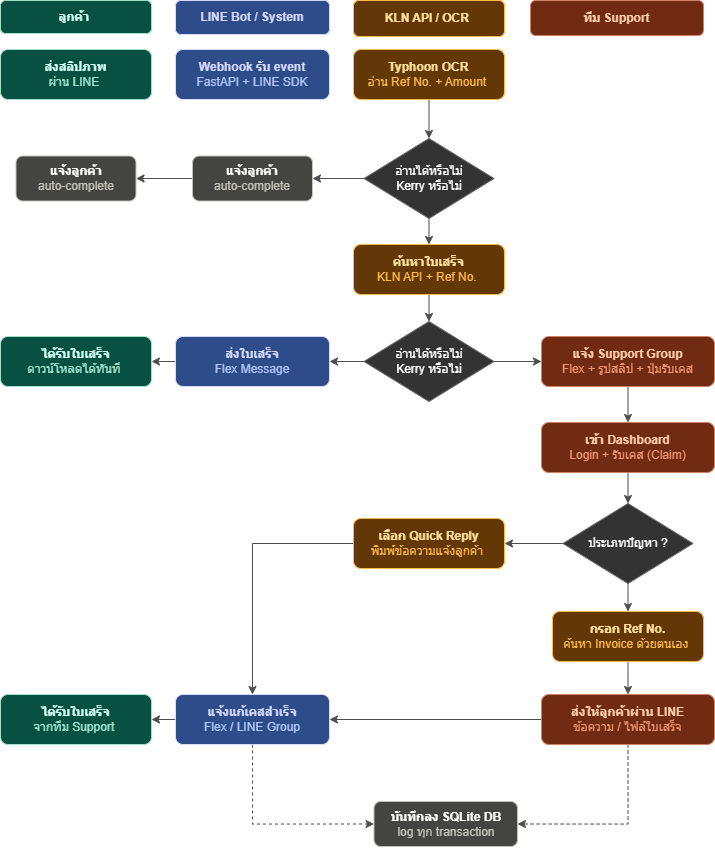

The diagram above was exported from draw.io. Its source (the exported page's mxGraphModel, read from the mxfile embedded in the PNG):
<mxGraphModel dx="1584" dy="872" grid="0" gridSize="10" guides="1" tooltips="1" connect="1" arrows="1" fold="1" page="1" pageScale="1" pageWidth="827" pageHeight="1169" background="light-dark(#FFFFFF,#FFFFFF)" math="0" shadow="0">
  <root>
    <mxCell id="0" />
    <mxCell id="1" parent="0" />
    <mxCell id="GC68NTzHn8G6FhSUJCi_-13" edge="1" parent="1" source="KfBNIzaZso6m1nEV7JuN-1" style="edgeStyle=orthogonalEdgeStyle;rounded=0;orthogonalLoop=1;jettySize=auto;html=1;exitX=0.5;exitY=1;exitDx=0;exitDy=0;entryX=0.5;entryY=0;entryDx=0;entryDy=0;strokeColor=light-dark(#000000,#4D4D4D);" target="GC68NTzHn8G6FhSUJCi_-12">
      <mxGeometry relative="1" as="geometry" />
    </mxCell>
    <mxCell id="KfBNIzaZso6m1nEV7JuN-1" parent="1" style="rounded=1;whiteSpace=wrap;html=1;fillColor=light-dark(#000000,#712B13);strokeColor=light-dark(#000000, #d08267);" value="&lt;font style=&quot;color: light-dark(rgb(0, 0, 0), rgb(255, 206, 174));&quot;&gt;&lt;font&gt;&lt;b style=&quot;&quot;&gt;แจ้ง Support Group&lt;/b&gt;&lt;/font&gt;&lt;/font&gt;&lt;div&gt;&lt;div&gt;&lt;font style=&quot;color: light-dark(rgb(0, 0, 0), rgb(238, 150, 116));&quot;&gt;Flex + รูปสลิป + ปุ่มรับเคส&lt;/font&gt;&lt;/div&gt;&lt;/div&gt;" vertex="1">
      <mxGeometry height="50" width="173" x="598" y="484" as="geometry" />
    </mxCell>
    <mxCell id="KfBNIzaZso6m1nEV7JuN-2" parent="1" style="rounded=1;whiteSpace=wrap;html=1;fillColor=light-dark(#000000,#2D4C89);strokeColor=light-dark(#000000,#D7DAFF);" value="&lt;font style=&quot;color: light-dark(rgb(0, 0, 0), rgb(215, 218, 255));&quot;&gt;&lt;b style=&quot;&quot;&gt;Webhook รับ event&lt;/b&gt;&lt;/font&gt;&lt;div&gt;&lt;font style=&quot;color: light-dark(rgb(0, 0, 0), rgb(177, 197, 255));&quot;&gt;FastAPI + LINE SDK&lt;/font&gt;&lt;/div&gt;" vertex="1">
      <mxGeometry height="50" width="154" x="232" y="197" as="geometry" />
    </mxCell>
    <mxCell id="qCgLB8-LkLUzcjch-akN-2" edge="1" parent="1" source="KfBNIzaZso6m1nEV7JuN-3" style="edgeStyle=orthogonalEdgeStyle;rounded=0;orthogonalLoop=1;jettySize=auto;html=1;exitX=0.5;exitY=1;exitDx=0;exitDy=0;entryX=0.5;entryY=0;entryDx=0;entryDy=0;strokeColor=light-dark(#000000,#4D4D4D);" target="qCgLB8-LkLUzcjch-akN-1">
      <mxGeometry relative="1" as="geometry" />
    </mxCell>
    <mxCell id="KfBNIzaZso6m1nEV7JuN-3" parent="1" style="rounded=1;whiteSpace=wrap;html=1;fillColor=light-dark(#000000,#633806);strokeColor=light-dark(#000000,#FFBB46);" value="&lt;div&gt;&lt;font style=&quot;color: light-dark(rgb(255, 226, 159), rgb(255, 226, 159));&quot;&gt;&lt;b style=&quot;&quot;&gt;Typhoon OCR&lt;/b&gt;&lt;/font&gt;&lt;/div&gt;&lt;div&gt;&lt;font style=&quot;color: light-dark(rgb(0, 0, 0), rgb(255, 187, 70));&quot;&gt;อ่าน Ref No. + Amount&amp;nbsp;&lt;/font&gt;&lt;/div&gt;" vertex="1">
      <mxGeometry height="50" width="151" x="410" y="197" as="geometry" />
    </mxCell>
    <mxCell id="KfBNIzaZso6m1nEV7JuN-4" parent="1" style="rounded=1;whiteSpace=wrap;html=1;fillColor=light-dark(#000000,#085041);strokeColor=light-dark(#000000,#9FE1CB);" value="&lt;font style=&quot;&quot;&gt;&lt;font style=&quot;color: light-dark(rgb(0, 0, 0), rgb(210, 255, 241));&quot;&gt;&lt;b style=&quot;&quot;&gt;ส่งสลิปภาพ&lt;/b&gt;&lt;/font&gt;&lt;/font&gt;&lt;div&gt;&lt;font style=&quot;color: light-dark(rgb(0, 0, 0), rgb(159, 225, 203));&quot;&gt;ผ่าน LINE&amp;nbsp;&lt;/font&gt;&lt;/div&gt;" vertex="1">
      <mxGeometry height="50" width="151" x="57" y="197" as="geometry" />
    </mxCell>
    <mxCell id="wxZxFqqhLAr8s-jD1Ck3-2" edge="1" parent="1" source="qCgLB8-LkLUzcjch-akN-1" style="edgeStyle=orthogonalEdgeStyle;rounded=0;orthogonalLoop=1;jettySize=auto;html=1;exitX=0;exitY=0.5;exitDx=0;exitDy=0;entryX=1;entryY=0.5;entryDx=0;entryDy=0;strokeColor=light-dark(#000000,#4D4D4D);" target="wxZxFqqhLAr8s-jD1Ck3-1">
      <mxGeometry relative="1" as="geometry" />
    </mxCell>
    <mxCell id="GC68NTzHn8G6FhSUJCi_-5" edge="1" parent="1" source="qCgLB8-LkLUzcjch-akN-1" style="edgeStyle=orthogonalEdgeStyle;rounded=0;orthogonalLoop=1;jettySize=auto;html=1;exitX=0.5;exitY=1;exitDx=0;exitDy=0;entryX=0.5;entryY=0;entryDx=0;entryDy=0;strokeColor=light-dark(#000000,#4D4D4D);" target="GC68NTzHn8G6FhSUJCi_-3">
      <mxGeometry relative="1" as="geometry" />
    </mxCell>
    <mxCell id="qCgLB8-LkLUzcjch-akN-1" parent="1" style="rhombus;whiteSpace=wrap;html=1;fontColor=light-dark(#000000,#000000);labelBorderColor=none;strokeColor=light-dark(#000000,#666666);fillColor=light-dark(#FFFFFF,#333333);" value="&lt;font style=&quot;color: light-dark(rgb(255, 255, 255), rgb(255, 255, 255));&quot;&gt;อ่านได้หรือไม่&lt;/font&gt;&lt;div&gt;&lt;font style=&quot;color: light-dark(rgb(255, 255, 255), rgb(255, 255, 255));&quot;&gt;Kerry หรือไม่&lt;/font&gt;&lt;/div&gt;" vertex="1">
      <mxGeometry height="80" width="130" x="420.5" y="286" as="geometry" />
    </mxCell>
    <mxCell id="GC68NTzHn8G6FhSUJCi_-2" edge="1" parent="1" source="wxZxFqqhLAr8s-jD1Ck3-1" style="edgeStyle=orthogonalEdgeStyle;rounded=0;orthogonalLoop=1;jettySize=auto;html=1;exitX=0;exitY=0.5;exitDx=0;exitDy=0;entryX=1;entryY=0.5;entryDx=0;entryDy=0;strokeColor=light-dark(#000000,#4D4D4D);" target="GC68NTzHn8G6FhSUJCi_-1">
      <mxGeometry relative="1" as="geometry" />
    </mxCell>
    <mxCell id="wxZxFqqhLAr8s-jD1Ck3-1" parent="1" style="rounded=1;whiteSpace=wrap;html=1;fillColor=light-dark(#FFFFFF,#444441);strokeColor=light-dark(#FFFFFF,#C3C3BB);" value="&lt;b&gt;แจ้งลูกค้า&lt;/b&gt;&lt;div&gt;&lt;font style=&quot;color: light-dark(rgb(255, 255, 255), rgb(195, 195, 187));&quot;&gt;auto-complete&lt;/font&gt;&lt;/div&gt;" vertex="1">
      <mxGeometry height="45" width="120" x="249" y="303.5" as="geometry" />
    </mxCell>
    <mxCell id="GC68NTzHn8G6FhSUJCi_-1" parent="1" style="rounded=1;whiteSpace=wrap;html=1;fillColor=light-dark(#FFFFFF,#444441);strokeColor=light-dark(#FFFFFF,#C3C3BB);" value="&lt;b&gt;แจ้งลูกค้า&lt;/b&gt;&lt;div&gt;&lt;font style=&quot;color: light-dark(rgb(255, 255, 255), rgb(195, 195, 187));&quot;&gt;auto-complete&lt;/font&gt;&lt;/div&gt;" vertex="1">
      <mxGeometry height="45" width="120" x="72.5" y="303.5" as="geometry" />
    </mxCell>
    <mxCell id="GC68NTzHn8G6FhSUJCi_-6" edge="1" parent="1" source="GC68NTzHn8G6FhSUJCi_-3" style="edgeStyle=orthogonalEdgeStyle;rounded=0;orthogonalLoop=1;jettySize=auto;html=1;exitX=0.5;exitY=1;exitDx=0;exitDy=0;entryX=0.5;entryY=0;entryDx=0;entryDy=0;strokeColor=light-dark(#000000,#4D4D4D);" target="GC68NTzHn8G6FhSUJCi_-4">
      <mxGeometry relative="1" as="geometry" />
    </mxCell>
    <mxCell id="GC68NTzHn8G6FhSUJCi_-3" parent="1" style="rounded=1;whiteSpace=wrap;html=1;fillColor=light-dark(#000000,#633806);strokeColor=light-dark(#000000,#FFBB46);" value="&lt;div&gt;&lt;font style=&quot;color: light-dark(rgb(255, 226, 159), rgb(255, 226, 159));&quot;&gt;&lt;b style=&quot;&quot;&gt;ค้นหาใบเสร็จ&lt;/b&gt;&lt;/font&gt;&lt;/div&gt;&lt;div&gt;&lt;font style=&quot;color: light-dark(rgb(0, 0, 0), rgb(255, 187, 70));&quot;&gt;KLN API + Ref No.&amp;nbsp;&lt;/font&gt;&lt;/div&gt;" vertex="1">
      <mxGeometry height="50" width="151" x="410" y="392" as="geometry" />
    </mxCell>
    <mxCell id="GC68NTzHn8G6FhSUJCi_-8" edge="1" parent="1" source="GC68NTzHn8G6FhSUJCi_-4" style="edgeStyle=orthogonalEdgeStyle;rounded=0;orthogonalLoop=1;jettySize=auto;html=1;exitX=0;exitY=0.5;exitDx=0;exitDy=0;entryX=1;entryY=0.5;entryDx=0;entryDy=0;strokeColor=light-dark(#000000,#4D4D4D);" target="GC68NTzHn8G6FhSUJCi_-7">
      <mxGeometry relative="1" as="geometry" />
    </mxCell>
    <mxCell id="GC68NTzHn8G6FhSUJCi_-11" edge="1" parent="1" source="GC68NTzHn8G6FhSUJCi_-4" style="edgeStyle=orthogonalEdgeStyle;rounded=0;orthogonalLoop=1;jettySize=auto;html=1;exitX=1;exitY=0.5;exitDx=0;exitDy=0;entryX=0;entryY=0.5;entryDx=0;entryDy=0;strokeColor=light-dark(#000000,#4D4D4D);" target="KfBNIzaZso6m1nEV7JuN-1">
      <mxGeometry relative="1" as="geometry" />
    </mxCell>
    <mxCell id="GC68NTzHn8G6FhSUJCi_-4" parent="1" style="rhombus;whiteSpace=wrap;html=1;fontColor=light-dark(#000000,#000000);labelBorderColor=none;strokeColor=light-dark(#000000,#666666);fillColor=light-dark(#FFFFFF,#333333);" value="&lt;font style=&quot;color: light-dark(rgb(255, 255, 255), rgb(255, 255, 255));&quot;&gt;อ่านได้หรือไม่&lt;/font&gt;&lt;div&gt;&lt;font style=&quot;color: light-dark(rgb(255, 255, 255), rgb(255, 255, 255));&quot;&gt;Kerry หรือไม่&lt;/font&gt;&lt;/div&gt;" vertex="1">
      <mxGeometry height="80" width="130" x="420.5" y="469" as="geometry" />
    </mxCell>
    <mxCell id="GC68NTzHn8G6FhSUJCi_-10" edge="1" parent="1" source="GC68NTzHn8G6FhSUJCi_-7" style="edgeStyle=orthogonalEdgeStyle;rounded=0;orthogonalLoop=1;jettySize=auto;html=1;exitX=0;exitY=0.5;exitDx=0;exitDy=0;entryX=1;entryY=0.5;entryDx=0;entryDy=0;strokeColor=light-dark(#000000,#4D4D4D);" target="GC68NTzHn8G6FhSUJCi_-9">
      <mxGeometry relative="1" as="geometry" />
    </mxCell>
    <mxCell id="GC68NTzHn8G6FhSUJCi_-7" parent="1" style="rounded=1;whiteSpace=wrap;html=1;fillColor=light-dark(#000000,#2D4C89);strokeColor=light-dark(#000000,#D7DAFF);" value="&lt;font style=&quot;color: light-dark(rgb(0, 0, 0), rgb(215, 218, 255));&quot;&gt;&lt;b style=&quot;&quot;&gt;ส่งใบเสร็จ&lt;/b&gt;&lt;/font&gt;&lt;div&gt;&lt;font style=&quot;color: light-dark(rgb(0, 0, 0), rgb(177, 197, 255));&quot;&gt;Flex Message&lt;/font&gt;&lt;/div&gt;" vertex="1">
      <mxGeometry height="50" width="154" x="232" y="484" as="geometry" />
    </mxCell>
    <mxCell id="GC68NTzHn8G6FhSUJCi_-9" parent="1" style="rounded=1;whiteSpace=wrap;html=1;fillColor=light-dark(#000000,#085041);strokeColor=light-dark(#000000,#9FE1CB);" value="&lt;font style=&quot;&quot;&gt;&lt;font style=&quot;color: light-dark(rgb(0, 0, 0), rgb(210, 255, 241));&quot;&gt;&lt;b style=&quot;&quot;&gt;ได้รับใบเสร็จ&lt;/b&gt;&lt;/font&gt;&lt;/font&gt;&lt;div&gt;&lt;font style=&quot;color: light-dark(rgb(0, 0, 0), rgb(159, 225, 203));&quot;&gt;ดาวน์โหลดได้ทันที&amp;nbsp;&lt;/font&gt;&lt;/div&gt;" vertex="1">
      <mxGeometry height="50" width="151" x="57" y="484" as="geometry" />
    </mxCell>
    <mxCell id="GC68NTzHn8G6FhSUJCi_-15" edge="1" parent="1" source="GC68NTzHn8G6FhSUJCi_-12" style="edgeStyle=orthogonalEdgeStyle;rounded=0;orthogonalLoop=1;jettySize=auto;html=1;exitX=0.5;exitY=1;exitDx=0;exitDy=0;entryX=0.5;entryY=0;entryDx=0;entryDy=0;strokeColor=light-dark(#000000,#4D4D4D);" target="GC68NTzHn8G6FhSUJCi_-14">
      <mxGeometry relative="1" as="geometry" />
    </mxCell>
    <mxCell id="GC68NTzHn8G6FhSUJCi_-12" parent="1" style="rounded=1;whiteSpace=wrap;html=1;fillColor=light-dark(#000000,#712B13);strokeColor=light-dark(#000000, #d08267);" value="&lt;font style=&quot;color: light-dark(rgb(0, 0, 0), rgb(255, 206, 174));&quot;&gt;&lt;font&gt;&lt;b style=&quot;&quot;&gt;เข้า Dashboard&lt;/b&gt;&lt;/font&gt;&lt;/font&gt;&lt;div&gt;&lt;div&gt;&lt;font style=&quot;color: light-dark(rgb(0, 0, 0), rgb(238, 150, 116));&quot;&gt;Login + รับเคส (Claim)&lt;/font&gt;&lt;/div&gt;&lt;/div&gt;" vertex="1">
      <mxGeometry height="50" width="173" x="598" y="570" as="geometry" />
    </mxCell>
    <mxCell id="GC68NTzHn8G6FhSUJCi_-17" edge="1" parent="1" source="GC68NTzHn8G6FhSUJCi_-14" style="edgeStyle=orthogonalEdgeStyle;rounded=0;orthogonalLoop=1;jettySize=auto;html=1;exitX=0;exitY=0.5;exitDx=0;exitDy=0;entryX=1;entryY=0.5;entryDx=0;entryDy=0;strokeColor=light-dark(#000000,#4D4D4D);" target="GC68NTzHn8G6FhSUJCi_-16">
      <mxGeometry relative="1" as="geometry" />
    </mxCell>
    <mxCell id="GC68NTzHn8G6FhSUJCi_-19" edge="1" parent="1" source="GC68NTzHn8G6FhSUJCi_-14" style="edgeStyle=orthogonalEdgeStyle;rounded=0;orthogonalLoop=1;jettySize=auto;html=1;exitX=0.5;exitY=1;exitDx=0;exitDy=0;entryX=0.5;entryY=0;entryDx=0;entryDy=0;strokeColor=light-dark(#000000,#4D4D4D);" target="GC68NTzHn8G6FhSUJCi_-18">
      <mxGeometry relative="1" as="geometry" />
    </mxCell>
    <mxCell id="GC68NTzHn8G6FhSUJCi_-14" parent="1" style="rhombus;whiteSpace=wrap;html=1;fontColor=light-dark(#000000,#000000);labelBorderColor=none;strokeColor=light-dark(#000000,#666666);fillColor=light-dark(#FFFFFF,#333333);" value="&lt;font style=&quot;color: light-dark(rgb(255, 255, 255), rgb(255, 255, 255));&quot;&gt;ประเภทปัญหา ?&lt;/font&gt;" vertex="1">
      <mxGeometry height="80" width="130" x="619.5" y="651" as="geometry" />
    </mxCell>
    <mxCell id="GC68NTzHn8G6FhSUJCi_-24" edge="1" parent="1" source="GC68NTzHn8G6FhSUJCi_-16" style="edgeStyle=orthogonalEdgeStyle;rounded=0;orthogonalLoop=1;jettySize=auto;html=1;exitX=0;exitY=0.5;exitDx=0;exitDy=0;entryX=0.5;entryY=0;entryDx=0;entryDy=0;strokeColor=light-dark(#000000,#4D4D4D);" target="GC68NTzHn8G6FhSUJCi_-22">
      <mxGeometry relative="1" as="geometry" />
    </mxCell>
    <mxCell id="GC68NTzHn8G6FhSUJCi_-16" parent="1" style="rounded=1;whiteSpace=wrap;html=1;fillColor=light-dark(#000000,#633806);strokeColor=light-dark(#000000,#FFBB46);" value="&lt;div&gt;&lt;font style=&quot;color: light-dark(rgb(255, 226, 159), rgb(255, 226, 159));&quot;&gt;&lt;b style=&quot;&quot;&gt;เลือก Quick Reply&lt;/b&gt;&lt;/font&gt;&lt;/div&gt;&lt;div&gt;&lt;font style=&quot;color: light-dark(rgb(0, 0, 0), rgb(255, 187, 70));&quot;&gt;พิมพ์ข้อความแจ้งลูกค้า&amp;nbsp;&lt;/font&gt;&lt;/div&gt;" vertex="1">
      <mxGeometry height="50" width="151" x="410" y="666" as="geometry" />
    </mxCell>
    <mxCell id="GC68NTzHn8G6FhSUJCi_-21" edge="1" parent="1" source="GC68NTzHn8G6FhSUJCi_-18" style="edgeStyle=orthogonalEdgeStyle;rounded=0;orthogonalLoop=1;jettySize=auto;html=1;exitX=0.5;exitY=1;exitDx=0;exitDy=0;entryX=0.5;entryY=0;entryDx=0;entryDy=0;strokeColor=light-dark(#000000,#4D4D4D);" target="GC68NTzHn8G6FhSUJCi_-20">
      <mxGeometry relative="1" as="geometry" />
    </mxCell>
    <mxCell id="GC68NTzHn8G6FhSUJCi_-18" parent="1" style="rounded=1;whiteSpace=wrap;html=1;fillColor=light-dark(#000000,#633806);strokeColor=light-dark(#000000,#FFBB46);" value="&lt;div&gt;&lt;font style=&quot;color: light-dark(rgb(255, 226, 159), rgb(255, 226, 159));&quot;&gt;&lt;b style=&quot;&quot;&gt;กรอก Ref No.&lt;/b&gt;&lt;/font&gt;&lt;/div&gt;&lt;div&gt;&lt;font style=&quot;color: light-dark(rgb(0, 0, 0), rgb(255, 187, 70));&quot;&gt;ค้นหา Invoice ด้วยตนเอง&amp;nbsp;&lt;/font&gt;&lt;/div&gt;" vertex="1">
      <mxGeometry height="50" width="151" x="609" y="759" as="geometry" />
    </mxCell>
    <mxCell id="GC68NTzHn8G6FhSUJCi_-23" edge="1" parent="1" source="GC68NTzHn8G6FhSUJCi_-20" style="edgeStyle=orthogonalEdgeStyle;rounded=0;orthogonalLoop=1;jettySize=auto;html=1;exitX=0;exitY=0.5;exitDx=0;exitDy=0;entryX=1;entryY=0.5;entryDx=0;entryDy=0;strokeColor=light-dark(#000000,#4D4D4D);" target="GC68NTzHn8G6FhSUJCi_-22">
      <mxGeometry relative="1" as="geometry" />
    </mxCell>
    <mxCell id="GC68NTzHn8G6FhSUJCi_-28" edge="1" parent="1" source="GC68NTzHn8G6FhSUJCi_-20" style="edgeStyle=orthogonalEdgeStyle;rounded=0;orthogonalLoop=1;jettySize=auto;html=1;exitX=0.5;exitY=1;exitDx=0;exitDy=0;entryX=1;entryY=0.5;entryDx=0;entryDy=0;strokeColor=light-dark(#000000,#4D4D4D);dashed=1;" target="GC68NTzHn8G6FhSUJCi_-27">
      <mxGeometry relative="1" as="geometry" />
    </mxCell>
    <mxCell id="GC68NTzHn8G6FhSUJCi_-20" parent="1" style="rounded=1;whiteSpace=wrap;html=1;fillColor=light-dark(#000000,#712B13);strokeColor=light-dark(#000000, #d08267);" value="&lt;font style=&quot;color: light-dark(rgb(0, 0, 0), rgb(255, 206, 174));&quot;&gt;&lt;font&gt;&lt;b style=&quot;&quot;&gt;ส่งให้ลูกค้าผ่าน LINE&lt;/b&gt;&lt;/font&gt;&lt;/font&gt;&lt;div&gt;&lt;div&gt;&lt;font style=&quot;color: light-dark(rgb(0, 0, 0), rgb(238, 150, 116));&quot;&gt;ข้อความ / ไฟล์ใบเสร็จ&lt;/font&gt;&lt;/div&gt;&lt;/div&gt;" vertex="1">
      <mxGeometry height="50" width="173" x="598" y="842" as="geometry" />
    </mxCell>
    <mxCell id="GC68NTzHn8G6FhSUJCi_-26" edge="1" parent="1" source="GC68NTzHn8G6FhSUJCi_-22" style="edgeStyle=orthogonalEdgeStyle;rounded=0;orthogonalLoop=1;jettySize=auto;html=1;exitX=0;exitY=0.5;exitDx=0;exitDy=0;entryX=1;entryY=0.5;entryDx=0;entryDy=0;strokeColor=light-dark(#000000,#4D4D4D);" target="GC68NTzHn8G6FhSUJCi_-25">
      <mxGeometry relative="1" as="geometry" />
    </mxCell>
    <mxCell id="GC68NTzHn8G6FhSUJCi_-29" edge="1" parent="1" source="GC68NTzHn8G6FhSUJCi_-22" style="edgeStyle=orthogonalEdgeStyle;rounded=0;orthogonalLoop=1;jettySize=auto;html=1;exitX=0.5;exitY=1;exitDx=0;exitDy=0;entryX=0;entryY=0.5;entryDx=0;entryDy=0;strokeColor=light-dark(#000000,#4D4D4D);dashed=1;" target="GC68NTzHn8G6FhSUJCi_-27">
      <mxGeometry relative="1" as="geometry" />
    </mxCell>
    <mxCell id="GC68NTzHn8G6FhSUJCi_-22" parent="1" style="rounded=1;whiteSpace=wrap;html=1;fillColor=light-dark(#000000,#2D4C89);strokeColor=light-dark(#000000,#D7DAFF);" value="&lt;font style=&quot;color: light-dark(rgb(0, 0, 0), rgb(215, 218, 255));&quot;&gt;&lt;b style=&quot;&quot;&gt;แจ้งแก้เคสสำเร็จ&lt;/b&gt;&lt;/font&gt;&lt;div&gt;&lt;font style=&quot;color: light-dark(rgb(0, 0, 0), rgb(177, 197, 255));&quot;&gt;Flex / LINE Group&lt;/font&gt;&lt;/div&gt;" vertex="1">
      <mxGeometry height="50" width="154" x="232" y="842" as="geometry" />
    </mxCell>
    <mxCell id="GC68NTzHn8G6FhSUJCi_-25" parent="1" style="rounded=1;whiteSpace=wrap;html=1;fillColor=light-dark(#000000,#085041);strokeColor=light-dark(#000000,#9FE1CB);" value="&lt;font style=&quot;&quot;&gt;&lt;font style=&quot;color: light-dark(rgb(0, 0, 0), rgb(210, 255, 241));&quot;&gt;&lt;b style=&quot;&quot;&gt;ได้รับใบเสร็จ&lt;/b&gt;&lt;/font&gt;&lt;/font&gt;&lt;div&gt;&lt;font style=&quot;color: light-dark(rgb(0, 0, 0), rgb(159, 225, 203));&quot;&gt;จากทีม Support&amp;nbsp;&lt;/font&gt;&lt;/div&gt;" vertex="1">
      <mxGeometry height="50" width="151" x="57" y="842" as="geometry" />
    </mxCell>
    <mxCell id="GC68NTzHn8G6FhSUJCi_-27" parent="1" style="rounded=1;whiteSpace=wrap;html=1;fillColor=light-dark(#FFFFFF,#444441);strokeColor=light-dark(#FFFFFF,#C3C3BB);" value="&lt;b&gt;บันทึกลง SQLite DB&lt;/b&gt;&lt;div&gt;&lt;font style=&quot;color: light-dark(rgb(255, 255, 255), rgb(195, 195, 187));&quot;&gt;log ทุก transaction&lt;/font&gt;&lt;/div&gt;" vertex="1">
      <mxGeometry height="45" width="143.5" x="430.5" y="949" as="geometry" />
    </mxCell>
    <mxCell id="YPk6q5V5iqqL51_LAdvI-32" parent="1" style="rounded=1;whiteSpace=wrap;html=1;fillColor=light-dark(#000000,#085041);strokeColor=light-dark(#000000,#9FE1CB);" value="&lt;font style=&quot;&quot;&gt;&lt;font style=&quot;color: light-dark(rgb(0, 0, 0), rgb(210, 255, 241));&quot;&gt;&lt;b style=&quot;&quot;&gt;ลูกค้า&lt;/b&gt;&lt;/font&gt;&lt;/font&gt;&lt;span style=&quot;color: light-dark(rgb(0, 0, 0), rgb(159, 225, 203)); background-color: transparent;&quot;&gt;&amp;nbsp;&lt;/span&gt;" vertex="1">
      <mxGeometry height="33" width="151" x="57" y="148" as="geometry" />
    </mxCell>
    <mxCell id="YPk6q5V5iqqL51_LAdvI-33" parent="1" style="rounded=1;whiteSpace=wrap;html=1;fillColor=light-dark(#000000,#2D4C89);strokeColor=light-dark(#000000,#D7DAFF);" value="&lt;font style=&quot;color: light-dark(rgb(0, 0, 0), rgb(215, 218, 255));&quot;&gt;&lt;b style=&quot;&quot;&gt;LINE Bot / System&lt;/b&gt;&lt;/font&gt;" vertex="1">
      <mxGeometry height="34" width="154" x="232" y="148" as="geometry" />
    </mxCell>
    <mxCell id="YPk6q5V5iqqL51_LAdvI-34" parent="1" style="rounded=1;whiteSpace=wrap;html=1;fillColor=light-dark(#000000,#633806);strokeColor=light-dark(#000000,#FFBB46);" value="&lt;div&gt;&lt;font style=&quot;color: light-dark(rgb(255, 226, 159), rgb(255, 226, 159));&quot;&gt;&lt;b style=&quot;&quot;&gt;KLN API / OCR&lt;/b&gt;&lt;/font&gt;&lt;span style=&quot;color: light-dark(rgb(0, 0, 0), rgb(255, 187, 70)); background-color: transparent;&quot;&gt;&amp;nbsp;&lt;/span&gt;&lt;/div&gt;" vertex="1">
      <mxGeometry height="36" width="151" x="410" y="148" as="geometry" />
    </mxCell>
    <mxCell id="YPk6q5V5iqqL51_LAdvI-35" parent="1" style="rounded=1;whiteSpace=wrap;html=1;fillColor=light-dark(#000000,#712B13);strokeColor=light-dark(#000000, #d08267);" value="&lt;font style=&quot;color: light-dark(rgb(0, 0, 0), rgb(255, 206, 174));&quot;&gt;&lt;font&gt;&lt;b style=&quot;&quot;&gt;ทีม Support&lt;/b&gt;&lt;/font&gt;&lt;/font&gt;" vertex="1">
      <mxGeometry height="35" width="173" x="587" y="148" as="geometry" />
    </mxCell>
  </root>
</mxGraphModel>